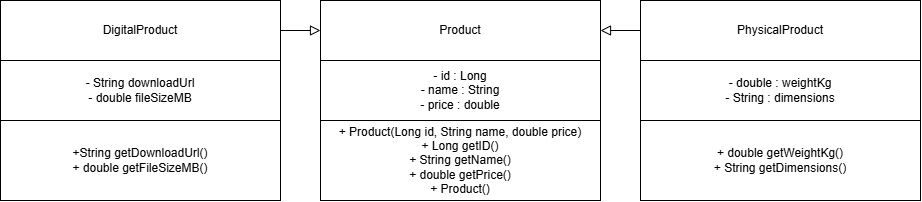

The diagram above was exported from draw.io. Its source (the exported page's mxGraphModel, read from the mxfile embedded in the PNG):
<mxGraphModel dx="655" dy="1119" grid="1" gridSize="10" guides="1" tooltips="1" connect="1" arrows="1" fold="1" page="1" pageScale="1" pageWidth="827" pageHeight="1169" math="0" shadow="0">
  <root>
    <mxCell id="WIyWlLk6GJQsqaUBKTNV-0" />
    <mxCell id="WIyWlLk6GJQsqaUBKTNV-1" parent="WIyWlLk6GJQsqaUBKTNV-0" />
    <mxCell id="J4cHSd9WNyTKtnZK-4B5-9" edge="1" parent="WIyWlLk6GJQsqaUBKTNV-1" source="J4cHSd9WNyTKtnZK-4B5-0" style="edgeStyle=orthogonalEdgeStyle;shape=connector;curved=1;rounded=0;curveGeometry=1;orthogonalLoop=1;jettySize=auto;html=1;exitX=1;exitY=0.5;exitDx=0;exitDy=0;entryX=0;entryY=0.5;entryDx=0;entryDy=0;strokeColor=default;align=center;verticalAlign=middle;fontFamily=Helvetica;fontSize=11;fontColor=default;labelBackgroundColor=default;startSize=8;endArrow=block;endFill=0;endSize=8;" target="J4cHSd9WNyTKtnZK-4B5-6">
      <mxGeometry relative="1" as="geometry" />
    </mxCell>
    <mxCell id="J4cHSd9WNyTKtnZK-4B5-0" parent="WIyWlLk6GJQsqaUBKTNV-1" style="rounded=0;whiteSpace=wrap;html=1;" value="DigitalProduct" vertex="1">
      <mxGeometry height="60" width="280" y="280" as="geometry" />
    </mxCell>
    <mxCell id="J4cHSd9WNyTKtnZK-4B5-1" parent="WIyWlLk6GJQsqaUBKTNV-1" style="rounded=0;whiteSpace=wrap;html=1;" value="- String downloadUrl&lt;div&gt;- double fileSizeMB&lt;/div&gt;" vertex="1">
      <mxGeometry height="60" width="280" y="340" as="geometry" />
    </mxCell>
    <mxCell id="J4cHSd9WNyTKtnZK-4B5-2" parent="WIyWlLk6GJQsqaUBKTNV-1" style="rounded=0;whiteSpace=wrap;html=1;" value="+String getDownloadUrl()&lt;div&gt;+ double getFileSizeMB()&lt;/div&gt;" vertex="1">
      <mxGeometry height="80" width="280" y="400" as="geometry" />
    </mxCell>
    <mxCell id="J4cHSd9WNyTKtnZK-4B5-3" parent="WIyWlLk6GJQsqaUBKTNV-1" style="rounded=0;whiteSpace=wrap;html=1;" value="PhysicalProduct" vertex="1">
      <mxGeometry height="60" width="280" x="640" y="280" as="geometry" />
    </mxCell>
    <mxCell id="J4cHSd9WNyTKtnZK-4B5-4" parent="WIyWlLk6GJQsqaUBKTNV-1" style="rounded=0;whiteSpace=wrap;html=1;" value="- double : weightKg&lt;div&gt;- String : dimensions&lt;/div&gt;" vertex="1">
      <mxGeometry height="60" width="280" x="640" y="340" as="geometry" />
    </mxCell>
    <mxCell id="J4cHSd9WNyTKtnZK-4B5-5" parent="WIyWlLk6GJQsqaUBKTNV-1" style="rounded=0;whiteSpace=wrap;html=1;" value="+ double getWeightKg()&lt;div&gt;+ String getDimensions()&lt;/div&gt;" vertex="1">
      <mxGeometry height="80" width="280" x="640" y="400" as="geometry" />
    </mxCell>
    <mxCell id="J4cHSd9WNyTKtnZK-4B5-11" edge="1" parent="WIyWlLk6GJQsqaUBKTNV-1" source="J4cHSd9WNyTKtnZK-4B5-6" style="edgeStyle=orthogonalEdgeStyle;shape=connector;curved=1;rounded=0;curveGeometry=1;orthogonalLoop=1;jettySize=auto;html=1;exitX=1;exitY=0.5;exitDx=0;exitDy=0;entryX=0;entryY=0.5;entryDx=0;entryDy=0;strokeColor=default;align=center;verticalAlign=middle;fontFamily=Helvetica;fontSize=11;fontColor=default;labelBackgroundColor=default;startSize=8;endArrow=none;endFill=0;endSize=8;startArrow=block;startFill=0;" target="J4cHSd9WNyTKtnZK-4B5-3">
      <mxGeometry relative="1" as="geometry" />
    </mxCell>
    <mxCell id="J4cHSd9WNyTKtnZK-4B5-6" parent="WIyWlLk6GJQsqaUBKTNV-1" style="rounded=0;whiteSpace=wrap;html=1;" value="Product" vertex="1">
      <mxGeometry height="60" width="280" x="320" y="280" as="geometry" />
    </mxCell>
    <mxCell id="J4cHSd9WNyTKtnZK-4B5-7" parent="WIyWlLk6GJQsqaUBKTNV-1" style="rounded=0;whiteSpace=wrap;html=1;" value="- id : Long&lt;div&gt;- name : String&lt;/div&gt;&lt;div&gt;- price : double&lt;/div&gt;" vertex="1">
      <mxGeometry height="60" width="280" x="320" y="340" as="geometry" />
    </mxCell>
    <mxCell id="J4cHSd9WNyTKtnZK-4B5-8" parent="WIyWlLk6GJQsqaUBKTNV-1" style="rounded=0;whiteSpace=wrap;html=1;" value="+ Product(Long id, String name, double price)&lt;div&gt;+ Long getID()&lt;/div&gt;&lt;div&gt;+ String getName()&lt;/div&gt;&lt;div&gt;+ double getPrice()&lt;/div&gt;&lt;div&gt;+ Product()&lt;/div&gt;" vertex="1">
      <mxGeometry height="80" width="280" x="320" y="400" as="geometry" />
    </mxCell>
  </root>
</mxGraphModel>